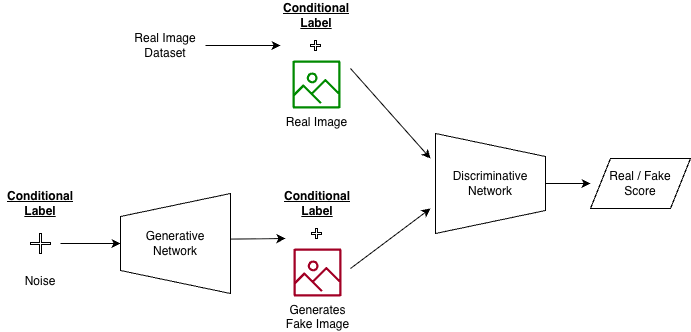

The diagram above was exported from draw.io. Its source (the exported page's mxGraphModel, read from the mxfile embedded in the PNG):
<mxGraphModel dx="1230" dy="723" grid="1" gridSize="10" guides="1" tooltips="1" connect="1" arrows="1" fold="1" page="1" pageScale="1" pageWidth="827" pageHeight="1169" math="0" shadow="0">
  <root>
    <mxCell id="0" />
    <mxCell id="1" parent="0" />
    <mxCell id="e8T59TkmGXEjP7MhXblg-1" parent="1" style="verticalLabelPosition=middle;verticalAlign=middle;html=1;shape=trapezoid;perimeter=trapezoidPerimeter;whiteSpace=wrap;size=0.23;arcSize=10;flipV=1;labelPosition=center;align=center;legacyAnchorPoints=0;rotation=90;horizontal=0;textDirection=ltr;" value="Generative&lt;br&gt;Network" vertex="1">
      <mxGeometry height="110" width="100" x="475" y="490" as="geometry" />
    </mxCell>
    <mxCell id="e8T59TkmGXEjP7MhXblg-2" edge="1" parent="1" source="e8T59TkmGXEjP7MhXblg-3" style="edgeStyle=orthogonalEdgeStyle;rounded=0;orthogonalLoop=1;jettySize=auto;html=1;exitX=0.5;exitY=0;exitDx=0;exitDy=0;">
      <mxGeometry relative="1" as="geometry">
        <mxPoint x="940" y="485" as="targetPoint" />
      </mxGeometry>
    </mxCell>
    <mxCell id="e8T59TkmGXEjP7MhXblg-3" parent="1" style="verticalLabelPosition=middle;verticalAlign=middle;html=1;shape=trapezoid;perimeter=trapezoidPerimeter;whiteSpace=wrap;size=0.23;arcSize=10;flipV=1;labelPosition=center;align=center;legacyAnchorPoints=0;rotation=90;horizontal=0;textDirection=ltr;direction=west;" value="Discriminative&lt;br&gt;Network" vertex="1">
      <mxGeometry height="110" width="100" x="790" y="430" as="geometry" />
    </mxCell>
    <mxCell id="e8T59TkmGXEjP7MhXblg-4" parent="1" style="text;html=1;whiteSpace=wrap;strokeColor=none;fillColor=none;align=center;verticalAlign=middle;rounded=0;fontStyle=5;fontColor=light-dark(#000000,#FFFF33);" value="Conditional Label" vertex="1">
      <mxGeometry height="30" width="60" x="360" y="490" as="geometry" />
    </mxCell>
    <mxCell id="e8T59TkmGXEjP7MhXblg-6" parent="1" style="shape=cross;whiteSpace=wrap;html=1;size=0.1;" value="" vertex="1">
      <mxGeometry height="20" width="20" x="380" y="535" as="geometry" />
    </mxCell>
    <mxCell id="e8T59TkmGXEjP7MhXblg-8" edge="1" parent="1" style="endArrow=classic;html=1;rounded=0;entryX=0.5;entryY=0;entryDx=0;entryDy=0;" target="e8T59TkmGXEjP7MhXblg-1" value="">
      <mxGeometry height="50" relative="1" width="50" as="geometry">
        <mxPoint x="410" y="545" as="sourcePoint" />
        <mxPoint x="495" y="480" as="targetPoint" />
      </mxGeometry>
    </mxCell>
    <mxCell id="e8T59TkmGXEjP7MhXblg-9" parent="1" style="sketch=0;outlineConnect=0;fontColor=#ffffff;fillColor=#a20025;strokeColor=#6F0000;dashed=0;verticalLabelPosition=bottom;verticalAlign=top;align=center;html=1;fontSize=12;fontStyle=0;aspect=fixed;pointerEvents=1;shape=mxgraph.aws4.container_registry_image;" value="&lt;font style=&quot;color: light-dark(rgb(0, 0, 0), rgb(255, 255, 255));&quot;&gt;Generates&lt;br&gt;Fake Image&lt;/font&gt;" vertex="1">
      <mxGeometry height="48" width="48" x="643" y="550" as="geometry" />
    </mxCell>
    <mxCell id="e8T59TkmGXEjP7MhXblg-10" edge="1" parent="1" source="e8T59TkmGXEjP7MhXblg-1" style="endArrow=classic;html=1;rounded=0;exitX=0.456;exitY=1;exitDx=0;exitDy=0;exitPerimeter=0;" value="">
      <mxGeometry height="50" relative="1" width="50" as="geometry">
        <mxPoint x="495" y="390" as="sourcePoint" />
        <mxPoint x="635" y="540" as="targetPoint" />
      </mxGeometry>
    </mxCell>
    <mxCell id="e8T59TkmGXEjP7MhXblg-13" parent="1" style="sketch=0;outlineConnect=0;fontColor=#ffffff;fillColor=#008a00;strokeColor=#005700;dashed=0;verticalLabelPosition=bottom;verticalAlign=top;align=center;html=1;fontSize=12;fontStyle=0;aspect=fixed;pointerEvents=1;shape=mxgraph.aws4.container_registry_image;" value="&lt;font style=&quot;color: light-dark(rgb(0, 0, 0), rgb(255, 255, 255));&quot;&gt;Real Image&lt;/font&gt;" vertex="1">
      <mxGeometry height="48" width="48" x="642" y="362" as="geometry" />
    </mxCell>
    <mxCell id="e8T59TkmGXEjP7MhXblg-14" parent="1" style="text;html=1;whiteSpace=wrap;strokeColor=none;fillColor=none;align=center;verticalAlign=middle;rounded=0;fontStyle=5;fontColor=light-dark(#000000,#FFFF33);" value="Conditional Label" vertex="1">
      <mxGeometry height="30" width="60" x="636" y="302" as="geometry" />
    </mxCell>
    <mxCell id="e8T59TkmGXEjP7MhXblg-15" parent="1" style="shape=cross;whiteSpace=wrap;html=1;" value="" vertex="1">
      <mxGeometry height="10" width="10" x="660" y="342" as="geometry" />
    </mxCell>
    <mxCell id="e8T59TkmGXEjP7MhXblg-16" parent="1" style="text;html=1;whiteSpace=wrap;strokeColor=none;fillColor=none;align=center;verticalAlign=middle;rounded=0;fontStyle=5;fontColor=light-dark(#000000,#FFFF33);" value="Conditional Label" vertex="1">
      <mxGeometry height="30" width="60" x="637" y="490" as="geometry" />
    </mxCell>
    <mxCell id="e8T59TkmGXEjP7MhXblg-17" parent="1" style="shape=cross;whiteSpace=wrap;html=1;" value="" vertex="1">
      <mxGeometry height="10" width="10" x="661" y="530" as="geometry" />
    </mxCell>
    <mxCell id="e8T59TkmGXEjP7MhXblg-18" edge="1" parent="1" style="rounded=0;orthogonalLoop=1;jettySize=auto;html=1;">
      <mxGeometry relative="1" as="geometry">
        <mxPoint x="700" y="570" as="sourcePoint" />
        <mxPoint x="780" y="510" as="targetPoint" />
      </mxGeometry>
    </mxCell>
    <mxCell id="e8T59TkmGXEjP7MhXblg-20" edge="1" parent="1" style="rounded=0;orthogonalLoop=1;jettySize=auto;html=1;">
      <mxGeometry relative="1" as="geometry">
        <mxPoint x="700" y="370" as="sourcePoint" />
        <mxPoint x="780" y="460" as="targetPoint" />
      </mxGeometry>
    </mxCell>
    <mxCell id="e8T59TkmGXEjP7MhXblg-23" parent="1" style="shape=parallelogram;perimeter=parallelogramPerimeter;whiteSpace=wrap;html=1;dashed=0;" value="Real / Fake&lt;br&gt;Score" vertex="1">
      <mxGeometry height="50" width="100" x="940" y="460" as="geometry" />
    </mxCell>
    <mxCell id="e8T59TkmGXEjP7MhXblg-39" edge="1" parent="1" source="e8T59TkmGXEjP7MhXblg-29" style="edgeStyle=orthogonalEdgeStyle;rounded=0;orthogonalLoop=1;jettySize=auto;html=1;">
      <mxGeometry relative="1" as="geometry">
        <mxPoint x="630" y="347" as="targetPoint" />
      </mxGeometry>
    </mxCell>
    <mxCell id="e8T59TkmGXEjP7MhXblg-29" parent="1" style="text;html=1;whiteSpace=wrap;strokeColor=none;fillColor=none;align=center;verticalAlign=middle;rounded=0;" value="Real Image Dataset" vertex="1">
      <mxGeometry height="42" width="80" x="475" y="326" as="geometry" />
    </mxCell>
    <mxCell id="e8T59TkmGXEjP7MhXblg-30" parent="1" style="text;html=1;whiteSpace=wrap;strokeColor=none;fillColor=none;align=center;verticalAlign=middle;rounded=0;" value="Noise" vertex="1">
      <mxGeometry height="30" width="80" x="350" y="568" as="geometry" />
    </mxCell>
  </root>
</mxGraphModel>